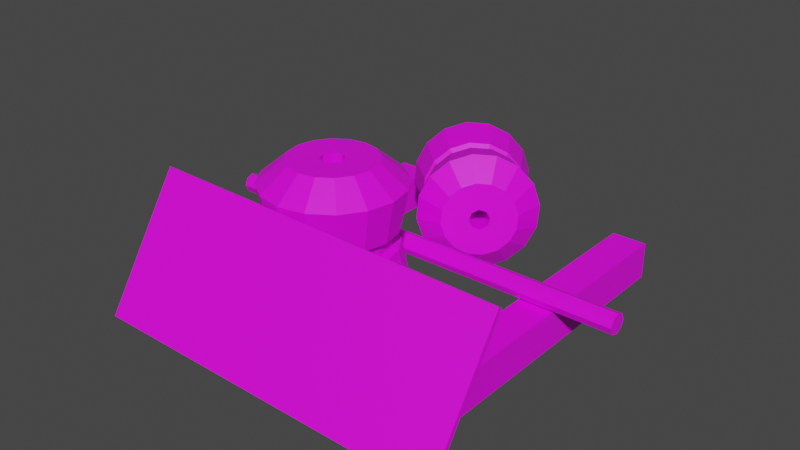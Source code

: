 # Source: scrap_metal_wall_5.blend  (saved by Blender 2.81.16; exported with 4.5.12 LTS)
import bpy
from mathutils import Matrix  # noqa: F401  (used for matrix-valued properties, if any)

bpy.ops.wm.read_factory_settings(use_empty=True)
scene = bpy.context.scene
scene.name = 'Scene'

# ---- collections
col_collection = bpy.data.collections.new('Collection'); scene.collection.children.link(col_collection)

# ---- images (referenced by path relative to the original .blend; pixels are not part of the script)
import os
ASSET_DIR = os.environ.get("B2B_ASSET_DIR", "")  # directory of the original .blend (textures are referenced by path, not embedded)
HERE = os.path.dirname(os.path.abspath(__file__))  # packed textures are extracted next to this script under _unpacked/

def load_image(name, relpath, width, height, colorspace="sRGB"):
    """Load a texture the original file referenced (path relative to the .blend, or extracted next to this script)."""
    p = next((c for c in (os.path.join(HERE, relpath), os.path.join(ASSET_DIR, relpath)) if relpath and os.path.exists(c)), "")
    if p:
        img = bpy.data.images.load(p, check_existing=True)
        img.name = name
    else:  # same state as the original file: an image datablock whose file is absent (Cycles renders it pink)
        img = bpy.data.images.new(name, width, height)
        img.source = "FILE"
        img.filepath = "//" + (relpath or name)
    img.colorspace_settings.name = colorspace
    return img
img_diamondlike_jpg = load_image('diamondlike.jpg', 'diamondlike.jpg', 1024, 1024, 'sRGB')
img_water_like_jpg = load_image('water like.jpg', 'water like.jpg', 1024, 1024, 'sRGB')
img_5d8dc95fea4801cc2be172470d590b55_jpg = load_image('5d8dc95fea4801cc2be172470d590b55.jpg', '5d8dc95fea4801cc2be172470d590b55.jpg', 1024, 1024, 'sRGB')
img_japan_wave_jpg = load_image('japan wave.jpg', 'japan wave.jpg', 1024, 1024, 'sRGB')

# ---- materials (node trees are filled in below, after node groups)
mat_theotherone = bpy.data.materials.new('TheOtherOne')
mat_theotherone.use_transparent_shadow = False
mat_pole = bpy.data.materials.new('Pole')
mat_pole.use_transparent_shadow = False
mat_cubes = bpy.data.materials.new('Cubes')
mat_cubes.use_transparent_shadow = False
mat_panel = bpy.data.materials.new('Panel')
mat_panel.use_transparent_shadow = False

# ---- material node trees
mat_theotherone.use_nodes = True; mat_theotherone.node_tree.nodes.clear()
_N = mat_theotherone.node_tree.nodes; _L = mat_theotherone.node_tree.links
n0 = _N.new('ShaderNodeOutputMaterial'); n0.name = 'Material Output'; n0.location = (300, 300)
n1 = _N.new('ShaderNodeBsdfPrincipled'); n1.name = 'Principled BSDF'; n1.location = (10, 300)
n1.distribution = 'GGX'
n1.subsurface_method = 'BURLEY'
n1.inputs[3].default_value = 1.45
n1.inputs[27].default_value = (0.0, 0.0, 0.0, 1.0)
n1.inputs[28].default_value = 1.0
n2 = _N.new('ShaderNodeTexImage'); n2.name = 'Image Texture'; n2.location = (-280, 275)
n2.image = img_diamondlike_jpg
_L.new(n1.outputs[0], n0.inputs[0])
_L.new(n2.outputs[0], n1.inputs[0])
n0.is_active_output = True
mat_pole.use_nodes = True; mat_pole.node_tree.nodes.clear()
_N = mat_pole.node_tree.nodes; _L = mat_pole.node_tree.links
n0 = _N.new('ShaderNodeOutputMaterial'); n0.name = 'Material Output'; n0.location = (300, 300)
n1 = _N.new('ShaderNodeBsdfPrincipled'); n1.name = 'Principled BSDF'; n1.location = (10, 300)
n1.distribution = 'GGX'
n1.subsurface_method = 'BURLEY'
n1.inputs[3].default_value = 1.45
n1.inputs[27].default_value = (0.0, 0.0, 0.0, 1.0)
n1.inputs[28].default_value = 1.0
n2 = _N.new('ShaderNodeTexImage'); n2.name = 'Image Texture'; n2.location = (-280, 275)
n2.image = img_water_like_jpg
_L.new(n1.outputs[0], n0.inputs[0])
_L.new(n2.outputs[0], n1.inputs[0])
n0.is_active_output = True
mat_cubes.use_nodes = True; mat_cubes.node_tree.nodes.clear()
_N = mat_cubes.node_tree.nodes; _L = mat_cubes.node_tree.links
n0 = _N.new('ShaderNodeOutputMaterial'); n0.name = 'Material Output'; n0.location = (300, 300)
n1 = _N.new('ShaderNodeBsdfPrincipled'); n1.name = 'Principled BSDF'; n1.location = (10, 300)
n1.distribution = 'GGX'
n1.subsurface_method = 'BURLEY'
n1.inputs[3].default_value = 1.45
n1.inputs[27].default_value = (0.0, 0.0, 0.0, 1.0)
n1.inputs[28].default_value = 1.0
n2 = _N.new('ShaderNodeTexImage'); n2.name = 'Image Texture'; n2.location = (-280, 275)
n2.image = img_5d8dc95fea4801cc2be172470d590b55_jpg
_L.new(n1.outputs[0], n0.inputs[0])
_L.new(n2.outputs[0], n1.inputs[0])
n0.is_active_output = True
mat_panel.use_nodes = True; mat_panel.node_tree.nodes.clear()
_N = mat_panel.node_tree.nodes; _L = mat_panel.node_tree.links
n0 = _N.new('ShaderNodeOutputMaterial'); n0.name = 'Material Output'; n0.location = (300, 300)
n1 = _N.new('ShaderNodeBsdfPrincipled'); n1.name = 'Principled BSDF'; n1.location = (10, 300)
n1.distribution = 'GGX'
n1.subsurface_method = 'BURLEY'
n1.inputs[3].default_value = 1.45
n1.inputs[27].default_value = (0.0, 0.0, 0.0, 1.0)
n1.inputs[28].default_value = 1.0
n2 = _N.new('ShaderNodeTexImage'); n2.name = 'Image Texture'; n2.location = (-280, 275)
n2.image = img_japan_wave_jpg
_L.new(n1.outputs[0], n0.inputs[0])
_L.new(n2.outputs[0], n1.inputs[0])
n0.is_active_output = True

# ---- world
world_world = bpy.data.worlds.new('World'); scene.world = world_world
world_world.use_nodes = True; world_world.node_tree.nodes.clear()
_N = world_world.node_tree.nodes; _L = world_world.node_tree.links
n0 = _N.new('ShaderNodeOutputWorld'); n0.name = 'World Output'; n0.location = (300, 300)
n1 = _N.new('ShaderNodeBackground'); n1.name = 'Background'; n1.location = (10, 300)
n1.inputs[0].default_value = (0.05088, 0.05088, 0.05088, 1.0)
_L.new(n1.outputs[0], n0.inputs[0])
n0.is_active_output = True
world_world.color = (0.05088, 0.05088, 0.05088)
world_world.use_sun_shadow = False
world_world.sun_shadow_jitter_overblur = 0.0

# ---- meshes
me_cylinder = bpy.data.meshes.new('Cylinder')
me_cylinder.from_pydata([(0.0, 1.0, -1.0), (0.0, 1.0, 1.0), (0.3827, 0.9239, -1.0), (0.3827, 0.9239, 1.0), (0.7071, 0.7071, -1.0), (0.7071, 0.7071, 1.0), (0.9239, 0.3827, -1.0), (0.9239, 0.3827, 1.0), (1.0, -4.371e-08, -1.0), (1.0, -4.371e-08, 1.0), (0.9239, -0.3827, -1.0), (0.9239, -0.3827, 1.0), (0.7071, -0.7071, -1.0), (0.7071, -0.7071, 1.0), (0.3827, -0.9239, -1.0), (0.3827, -0.9239, 1.0), (1.51e-07, -1.0, -1.0), (1.51e-07, -1.0, 1.0), (-0.3827, -0.9239, -1.0), (-0.3827, -0.9239, 1.0), (-0.7071, -0.7071, -1.0), (-0.7071, -0.7071, 1.0), (-0.9239, -0.3827, -1.0), (-0.9239, -0.3827, 1.0), (-1.0, 1.192e-08, -1.0), (-1.0, 1.192e-08, 1.0), (-0.9239, 0.3827, -1.0), (-0.9239, 0.3827, 1.0), (-0.7071, 0.7071, -1.0), (-0.7071, 0.7071, 1.0), (-0.3827, 0.9239, -1.0), (-0.3827, 0.9239, 1.0), (1.905e-08, 0.7708, -0.0876), (0.295, 0.7122, -0.0876), (0.5451, 0.5451, -0.0876), (0.7122, 0.295, -0.0876), (0.7708, -3.369e-08, -0.0876), (0.7122, -0.295, -0.0876), (0.5451, -0.5451, -0.0876), (0.295, -0.7122, -0.0876), (1.354e-07, -0.7708, -0.0876), (-0.295, -0.7122, -0.0876), (-0.5451, -0.5451, -0.0876), (-0.7122, -0.295, -0.0876), (-0.7708, 9.192e-09, -0.0876), (-0.7122, 0.295, -0.0876), (-0.5451, 0.5451, -0.0876), (-0.295, 0.7122, -0.0876), (1.852e-08, 0.7777, 0.1563), (0.2976, 0.7185, 0.1563), (0.5499, 0.5499, 0.1563), (0.7185, 0.2976, 0.1563), (0.7777, -3.399e-08, 0.1563), (0.7185, -0.2976, 0.1563), (0.5499, -0.5499, 0.1563), (0.2976, -0.7185, 0.1563), (1.36e-07, -0.7777, 0.1563), (-0.2976, -0.7185, 0.1563), (-0.5499, -0.5499, 0.1563), (-0.7185, -0.2976, 0.1563), (-0.7777, 9.274e-09, 0.1563), (-0.7185, 0.2976, 0.1563), (-0.5499, 0.5499, 0.1563), (-0.2976, 0.7185, 0.1563), (9.41e-09, 0.8798, 0.2005), (0.3367, 0.8128, 0.2005), (0.6221, 0.6221, 0.2005), (0.8128, 0.3367, 0.2005), (0.8798, -3.846e-08, 0.2005), (0.8128, -0.3367, 0.2005), (0.6221, -0.6221, 0.2005), (0.3367, -0.8128, 0.2005), (1.423e-07, -0.8798, 0.2005), (-0.3367, -0.8128, 0.2005), (-0.6221, -0.6221, 0.2005), (-0.8128, -0.3367, 0.2005), (-0.8798, 1.049e-08, 0.2005), (-0.8128, 0.3367, 0.2005), (-0.6221, 0.6221, 0.2005), (-0.3367, 0.8128, 0.2005), (0.3337, 0.8056, -0.1312), (0.6166, 0.6166, -0.1312), (0.8056, 0.3337, -0.1312), (0.872, -3.812e-08, -0.1312), (0.8056, -0.3337, -0.1312), (0.6166, -0.6166, -0.1312), (0.3337, -0.8056, -0.1312), (1.417e-07, -0.872, -0.1312), (-0.3337, -0.8056, -0.1312), (-0.6166, -0.6166, -0.1312), (-0.8056, -0.3337, -0.1312), (-0.872, 1.04e-08, -0.1312), (-0.8056, 0.3337, -0.1312), (-0.6166, 0.6166, -0.1312), (-0.3337, 0.8056, -0.1312), (1.002e-08, 0.872, -0.1312), (0.2383, 0.5753, 1.414), (2.051e-08, 0.6228, 1.414), (0.4404, 0.4404, 1.414), (0.5753, 0.2383, 1.414), (0.6228, -3.054e-08, 1.414), (0.5753, -0.2383, 1.414), (0.4404, -0.4404, 1.414), (0.2383, -0.5753, 1.414), (1.145e-07, -0.6228, 1.414), (-0.2383, -0.5753, 1.414), (-0.4404, -0.4404, 1.414), (-0.5753, -0.2383, 1.414), (-0.6228, 4.11e-09, 1.414), (-0.5753, 0.2383, 1.414), (-0.4404, 0.4404, 1.414), (-0.2383, 0.5753, 1.414), (2.171e-08, 0.646, -1.504), (0.2472, 0.5968, -1.504), (0.4568, 0.4568, -1.504), (0.5968, 0.2472, -1.504), (0.646, -2.619e-08, -1.504), (0.5968, -0.2472, -1.504), (0.4568, -0.4568, -1.504), (0.2472, -0.5968, -1.504), (1.193e-07, -0.646, -1.504), (-0.2472, -0.5968, -1.504), (-0.4568, -0.4568, -1.504), (-0.5968, -0.2472, -1.504), (-0.646, 9.746e-09, -1.504), (-0.5968, 0.2472, -1.504), (-0.4568, 0.4568, -1.504), (-0.2472, 0.5968, -1.504), (-1.483e-08, -0.1696, 1.414), (-1.483e-08, -0.1696, -1.504), (0.1199, -0.1199, 1.414), (0.1199, -0.1199, -1.504), (0.1199, 0.1199, 1.414), (0.1199, 0.1199, -1.504), (0.0, 0.1696, 1.414), (0.0, 0.1696, -1.504), (-0.1199, -0.1199, 1.414), (-0.1199, -0.1199, -1.504), (-0.1199, 0.1199, 1.414), (-0.1199, 0.1199, -1.504), (-0.1696, 2.022e-09, 1.414), (-0.1696, 2.022e-09, -1.504), (0.1696, -7.413e-09, 1.414), (0.1696, -7.413e-09, -1.504)], [], [(64, 1, 3, 65), (65, 3, 5, 66), (66, 5, 7, 67), (67, 7, 9, 68), (68, 9, 11, 69), (69, 11, 13, 70), (70, 13, 15, 71), (71, 15, 17, 72), (72, 17, 19, 73), (73, 19, 21, 74), (74, 21, 23, 75), (75, 23, 25, 76), (76, 25, 27, 77), (77, 27, 29, 78), (7, 5, 98, 99), (78, 29, 31, 79), (79, 31, 1, 64), (14, 16, 120, 119), (94, 47, 32, 95), (93, 46, 47, 94), (92, 45, 46, 93), (91, 44, 45, 92), (90, 43, 44, 91), (89, 42, 43, 90), (88, 41, 42, 89), (87, 40, 41, 88), (86, 39, 40, 87), (85, 38, 39, 86), (84, 37, 38, 85), (83, 36, 37, 84), (82, 35, 36, 83), (81, 34, 35, 82), (80, 33, 34, 81), (95, 32, 33, 80), (47, 63, 48, 32), (46, 62, 63, 47), (45, 61, 62, 46), (44, 60, 61, 45), (43, 59, 60, 44), (42, 58, 59, 43), (41, 57, 58, 42), (40, 56, 57, 41), (39, 55, 56, 40), (38, 54, 55, 39), (37, 53, 54, 38), (36, 52, 53, 37), (35, 51, 52, 36), (34, 50, 51, 35), (33, 49, 50, 34), (32, 48, 49, 33), (63, 79, 64, 48), (62, 78, 79, 63), (61, 77, 78, 62), (60, 76, 77, 61), (59, 75, 76, 60), (58, 74, 75, 59), (57, 73, 74, 58), (56, 72, 73, 57), (55, 71, 72, 56), (54, 70, 71, 55), (53, 69, 70, 54), (52, 68, 69, 53), (51, 67, 68, 52), (50, 66, 67, 51), (49, 65, 66, 50), (48, 64, 65, 49), (0, 95, 80, 2), (2, 80, 81, 4), (4, 81, 82, 6), (6, 82, 83, 8), (8, 83, 84, 10), (10, 84, 85, 12), (12, 85, 86, 14), (14, 86, 87, 16), (16, 87, 88, 18), (18, 88, 89, 20), (20, 89, 90, 22), (22, 90, 91, 24), (24, 91, 92, 26), (26, 92, 93, 28), (28, 93, 94, 30), (30, 94, 95, 0), (96, 97, 111, 110, 109, 108, 140, 138, 134, 132, 142, 100, 99, 98), (17, 15, 103, 104), (3, 1, 97, 96), (27, 25, 108, 109), (13, 11, 101, 102), (23, 21, 106, 107), (1, 31, 111, 97), (9, 7, 99, 100), (19, 17, 104, 105), (29, 27, 109, 110), (5, 3, 96, 98), (15, 13, 102, 103), (25, 23, 107, 108), (11, 9, 100, 101), (21, 19, 105, 106), (31, 29, 110, 111), (112, 113, 114, 115, 116, 143, 133, 135, 139, 141, 124, 125, 126, 127), (0, 2, 113, 112), (24, 26, 125, 124), (10, 12, 118, 117), (20, 22, 123, 122), (30, 0, 112, 127), (6, 8, 116, 115), (16, 18, 121, 120), (26, 28, 126, 125), (2, 4, 114, 113), (12, 14, 119, 118), (22, 24, 124, 123), (8, 10, 117, 116), (18, 20, 122, 121), (28, 30, 127, 126), (4, 6, 115, 114), (139, 138, 140, 141), (143, 142, 132, 133), (141, 140, 136, 137), (131, 130, 142, 143), (124, 141, 137, 129, 131, 143, 116, 117, 118, 119, 120, 121, 122, 123), (129, 128, 130, 131), (135, 134, 138, 139), (100, 142, 130, 128, 136, 140, 108, 107, 106, 105, 104, 103, 102, 101), (133, 132, 134, 135), (137, 136, 128, 129)])
_uv = me_cylinder.uv_layers.new(name='UVMap')
_uv.uv.foreach_set('vector', [1.0, 0.7579, 1.0, 1.0, 0.9375, 1.0, 0.9375, 0.7579, 0.9375, 0.7579, 0.9375, 1.0, 0.875, 1.0, 0.875, 0.7579, 0.875, 0.7579, 0.875, 1.0, 0.8125, 1.0, 0.8125, 0.7579, 0.8125, 0.7579, 0.8125, 1.0, 0.75, 1.0, 0.75, 0.7579, 0.75, 0.7579, 0.75, 1.0, 0.6875, 1.0, 0.6875, 0.7579, 0.6875, 0.7579, 0.6875, 1.0, 0.625, 1.0, 0.625, 0.7579, 0.625, 0.7579, 0.625, 1.0, 0.5625, 1.0, 0.5625, 0.7579, 0.5625, 0.7579, 0.5625, 1.0, 0.5, 1.0, 0.5, 0.7579, 0.5, 0.7579, 0.5, 1.0, 0.4375, 1.0, 0.4375, 0.7579, 0.4375, 0.7579, 0.4375, 1.0, 0.375, 1.0, 0.375, 0.7579, 0.375, 0.7579, 0.375, 1.0, 0.3125, 1.0, 0.3125, 0.7579, 0.3125, 0.7579, 0.3125, 1.0, 0.25, 1.0, 0.25, 0.7579, 0.25, 0.7579, 0.25, 1.0, 0.1875, 1.0, 0.1875, 0.7579, 0.1875, 0.7579, 0.1875, 1.0, 0.125, 1.0, 0.125, 0.7579, 0.8125, 1.0, 0.875, 1.0, 0.875, 1.0, 0.8125, 1.0, 0.125, 0.7579, 0.125, 1.0, 0.0625, 1.0, 0.0625, 0.7579, 0.0625, 0.7579, 0.0625, 1.0, 0.0, 1.0, 0.0, 0.7579, 0.5625, 0.5, 0.5, 0.5, 0.5, 0.5, 0.5625, 0.5, 0.0625, 0.7164, 0.0625, 0.725, 0.0, 0.725, 0.0, 0.7164, 0.125, 0.7164, 0.125, 0.725, 0.0625, 0.725, 0.0625, 0.7164, 0.1875, 0.7164, 0.1875, 0.725, 0.125, 0.725, 0.125, 0.7164, 0.25, 0.7164, 0.25, 0.725, 0.1875, 0.725, 0.1875, 0.7164, 0.3125, 0.7164, 0.3125, 0.725, 0.25, 0.725, 0.25, 0.7164, 0.375, 0.7164, 0.375, 0.725, 0.3125, 0.725, 0.3125, 0.7164, 0.4375, 0.7164, 0.4375, 0.725, 0.375, 0.725, 0.375, 0.7164, 0.5, 0.7164, 0.5, 0.725, 0.4375, 0.725, 0.4375, 0.7164, 0.5625, 0.7164, 0.5625, 0.725, 0.5, 0.725, 0.5, 0.7164, 0.625, 0.7164, 0.625, 0.725, 0.5625, 0.725, 0.5625, 0.7164, 0.6875, 0.7164, 0.6875, 0.725, 0.625, 0.725, 0.625, 0.7164, 0.75, 0.7164, 0.75, 0.725, 0.6875, 0.725, 0.6875, 0.7164, 0.8125, 0.7164, 0.8125, 0.725, 0.75, 0.725, 0.75, 0.7164, 0.875, 0.7164, 0.875, 0.725, 0.8125, 0.725, 0.8125, 0.7164, 0.9375, 0.7164, 0.9375, 0.725, 0.875, 0.725, 0.875, 0.7164, 1.0, 0.7164, 1.0, 0.725, 0.9375, 0.725, 0.9375, 0.7164, 0.0625, 0.725, 0.0625, 0.7474, 0.0, 0.7474, 0.0, 0.725, 0.125, 0.725, 0.125, 0.7474, 0.0625, 0.7474, 0.0625, 0.725, 0.1875, 0.725, 0.1875, 0.7474, 0.125, 0.7474, 0.125, 0.725, 0.25, 0.725, 0.25, 0.7474, 0.1875, 0.7474, 0.1875, 0.725, 0.3125, 0.725, 0.3125, 0.7474, 0.25, 0.7474, 0.25, 0.725, 0.375, 0.725, 0.375, 0.7474, 0.3125, 0.7474, 0.3125, 0.725, 0.4375, 0.725, 0.4375, 0.7474, 0.375, 0.7474, 0.375, 0.725, 0.5, 0.725, 0.5, 0.7474, 0.4375, 0.7474, 0.4375, 0.725, 0.5625, 0.725, 0.5625, 0.7474, 0.5, 0.7474, 0.5, 0.725, 0.625, 0.725, 0.625, 0.7474, 0.5625, 0.7474, 0.5625, 0.725, 0.6875, 0.725, 0.6875, 0.7474, 0.625, 0.7474, 0.625, 0.725, 0.75, 0.725, 0.75, 0.7474, 0.6875, 0.7474, 0.6875, 0.725, 0.8125, 0.725, 0.8125, 0.7474, 0.75, 0.7474, 0.75, 0.725, 0.875, 0.725, 0.875, 0.7474, 0.8125, 0.7474, 0.8125, 0.725, 0.9375, 0.725, 0.9375, 0.7474, 0.875, 0.7474, 0.875, 0.725, 1.0, 0.725, 1.0, 0.7474, 0.9375, 0.7474, 0.9375, 0.725, 0.0625, 0.7474, 0.0625, 0.7579, 0.0, 0.7579, 0.0, 0.7474, 0.125, 0.7474, 0.125, 0.7579, 0.0625, 0.7579, 0.0625, 0.7474, 0.1875, 0.7474, 0.1875, 0.7579, 0.125, 0.7579, 0.125, 0.7474, 0.25, 0.7474, 0.25, 0.7579, 0.1875, 0.7579, 0.1875, 0.7474, 0.3125, 0.7474, 0.3125, 0.7579, 0.25, 0.7579, 0.25, 0.7474, 0.375, 0.7474, 0.375, 0.7579, 0.3125, 0.7579, 0.3125, 0.7474, 0.4375, 0.7474, 0.4375, 0.7579, 0.375, 0.7579, 0.375, 0.7474, 0.5, 0.7474, 0.5, 0.7579, 0.4375, 0.7579, 0.4375, 0.7474, 0.5625, 0.7474, 0.5625, 0.7579, 0.5, 0.7579, 0.5, 0.7474, 0.625, 0.7474, 0.625, 0.7579, 0.5625, 0.7579, 0.5625, 0.7474, 0.6875, 0.7474, 0.6875, 0.7579, 0.625, 0.7579, 0.625, 0.7474, 0.75, 0.7474, 0.75, 0.7579, 0.6875, 0.7579, 0.6875, 0.7474, 0.8125, 0.7474, 0.8125, 0.7579, 0.75, 0.7579, 0.75, 0.7474, 0.875, 0.7474, 0.875, 0.7579, 0.8125, 0.7579, 0.8125, 0.7474, 0.9375, 0.7474, 0.9375, 0.7579, 0.875, 0.7579, 0.875, 0.7474, 1.0, 0.7474, 1.0, 0.7579, 0.9375, 0.7579, 0.9375, 0.7474, 1.0, 0.5, 1.0, 0.7164, 0.9375, 0.7164, 0.9375, 0.5, 0.9375, 0.5, 0.9375, 0.7164, 0.875, 0.7164, 0.875, 0.5, 0.875, 0.5, 0.875, 0.7164, 0.8125, 0.7164, 0.8125, 0.5, 0.8125, 0.5, 0.8125, 0.7164, 0.75, 0.7164, 0.75, 0.5, 0.75, 0.5, 0.75, 0.7164, 0.6875, 0.7164, 0.6875, 0.5, 0.6875, 0.5, 0.6875, 0.7164, 0.625, 0.7164, 0.625, 0.5, 0.625, 0.5, 0.625, 0.7164, 0.5625, 0.7164, 0.5625, 0.5, 0.5625, 0.5, 0.5625, 0.7164, 0.5, 0.7164, 0.5, 0.5, 0.5, 0.5, 0.5, 0.7164, 0.4375, 0.7164, 0.4375, 0.5, 0.4375, 0.5, 0.4375, 0.7164, 0.375, 0.7164, 0.375, 0.5, 0.375, 0.5, 0.375, 0.7164, 0.3125, 0.7164, 0.3125, 0.5, 0.3125, 0.5, 0.3125, 0.7164, 0.25, 0.7164, 0.25, 0.5, 0.25, 0.5, 0.25, 0.7164, 0.1875, 0.7164, 0.1875, 0.5, 0.1875, 0.5, 0.1875, 0.7164, 0.125, 0.7164, 0.125, 0.5, 0.125, 0.5, 0.125, 0.7164, 0.0625, 0.7164, 0.0625, 0.5, 0.0625, 0.5, 0.0625, 0.7164, 0.0, 0.7164, 0.0, 0.5, 0.3418, 0.4717, 0.25, 0.49, 0.1582, 0.4717, 0.08029, 0.4197, 0.02827, 0.3418, 0.01, 0.25, 0.1846, 0.25, 0.2038, 0.2962, 0.25, 0.3154, 0.2962, 0.2962, 0.3154, 0.25, 0.49, 0.25, 0.4717, 0.3418, 0.4197, 0.4197, 0.5, 1.0, 0.5625, 1.0, 0.5625, 1.0, 0.5, 1.0, 0.9375, 1.0, 1.0, 1.0, 1.0, 1.0, 0.9375, 1.0, 0.1875, 1.0, 0.25, 1.0, 0.25, 1.0, 0.1875, 1.0, 0.625, 1.0, 0.6875, 1.0, 0.6875, 1.0, 0.625, 1.0, 0.3125, 1.0, 0.375, 1.0, 0.375, 1.0, 0.3125, 1.0, 0.0, 1.0, 0.0625, 1.0, 0.0625, 1.0, 0.0, 1.0, 0.75, 1.0, 0.8125, 1.0, 0.8125, 1.0, 0.75, 1.0, 0.4375, 1.0, 0.5, 1.0, 0.5, 1.0, 0.4375, 1.0, 0.125, 1.0, 0.1875, 1.0, 0.1875, 1.0, 0.125, 1.0, 0.875, 1.0, 0.9375, 1.0, 0.9375, 1.0, 0.875, 1.0, 0.5625, 1.0, 0.625, 1.0, 0.625, 1.0, 0.5625, 1.0, 0.25, 1.0, 0.3125, 1.0, 0.3125, 1.0, 0.25, 1.0, 0.6875, 1.0, 0.75, 1.0, 0.75, 1.0, 0.6875, 1.0, 0.375, 1.0, 0.4375, 1.0, 0.4375, 1.0, 0.375, 1.0, 0.0625, 1.0, 0.125, 1.0, 0.125, 1.0, 0.0625, 1.0, 0.75, 0.49, 0.8418, 0.4717, 0.9197, 0.4197, 0.9717, 0.3418, 0.99, 0.25, 0.813, 0.25, 0.7946, 0.2946, 0.75, 0.313, 0.7054, 0.2946, 0.687, 0.25, 0.51, 0.25, 0.5283, 0.3418, 0.5803, 0.4197, 0.6582, 0.4717, 1.0, 0.5, 0.9375, 0.5, 0.9375, 0.5, 1.0, 0.5, 0.25, 0.5, 0.1875, 0.5, 0.1875, 0.5, 0.25, 0.5, 0.6875, 0.5, 0.625, 0.5, 0.625, 0.5, 0.6875, 0.5, 0.375, 0.5, 0.3125, 0.5, 0.3125, 0.5, 0.375, 0.5, 0.0625, 0.5, 0.0, 0.5, 0.0, 0.5, 0.0625, 0.5, 0.8125, 0.5, 0.75, 0.5, 0.75, 0.5, 0.8125, 0.5, 0.5, 0.5, 0.4375, 0.5, 0.4375, 0.5, 0.5, 0.5, 0.1875, 0.5, 0.125, 0.5, 0.125, 0.5, 0.1875, 0.5, 0.9375, 0.5, 0.875, 0.5, 0.875, 0.5, 0.9375, 0.5, 0.625, 0.5, 0.5625, 0.5, 0.5625, 0.5, 0.625, 0.5, 0.3125, 0.5, 0.25, 0.5, 0.25, 0.5, 0.3125, 0.5, 0.75, 0.5, 0.6875, 0.5, 0.6875, 0.5, 0.75, 0.5, 0.4375, 0.5, 0.375, 0.5, 0.375, 0.5, 0.4375, 0.5, 0.125, 0.5, 0.0625, 0.5, 0.0625, 0.5, 0.125, 0.5, 0.875, 0.5, 0.8125, 0.5, 0.8125, 0.5, 0.875, 0.5, 0.125, 0.7442, 0.125, 0.7709, 0.25, 0.7709, 0.25, 0.7442, 0.75, 0.7442, 0.75, 0.7709, 0.875, 0.7709, 0.875, 0.7442, 0.25, 0.7442, 0.25, 0.7709, 0.375, 0.7709, 0.375, 0.7442, 0.625, 0.7442, 0.625, 0.7709, 0.75, 0.7709, 0.75, 0.7442, 0.51, 0.25, 0.687, 0.25, 0.7054, 0.2054, 0.75, 0.187, 0.7946, 0.2054, 0.813, 0.25, 0.99, 0.25, 0.9717, 0.1582, 0.9197, 0.08029, 0.8418, 0.02827, 0.75, 0.01, 0.6582, 0.02827, 0.5803, 0.08029, 0.5283, 0.1582, 0.5, 0.7442, 0.5, 0.7709, 0.625, 0.7709, 0.625, 0.7442, 0.0, 0.7442, 0.0, 0.7709, 0.125, 0.7709, 0.125, 0.7442, 0.49, 0.25, 0.3154, 0.25, 0.2962, 0.2038, 0.25, 0.1846, 0.2038, 0.2038, 0.1846, 0.25, 0.01, 0.25, 0.02827, 0.1582, 0.08029, 0.08029, 0.1582, 0.02827, 0.25, 0.01, 0.3418, 0.02827, 0.4197, 0.08029, 0.4717, 0.1582, 0.875, 0.7442, 0.875, 0.7709, 1.0, 0.7709, 1.0, 0.7442, 0.375, 0.7442, 0.375, 0.7709, 0.5, 0.7709, 0.5, 0.7442])
me_cylinder.materials.append(mat_theotherone)
me_cylinder.use_remesh_fix_poles = True
me_cylinder.use_remesh_preserve_attributes = False
me_cylinder.use_mirror_vertex_groups = False
me_cylinder.update()
me_cylinder_001 = bpy.data.meshes.new('Cylinder.001')
me_cylinder_001.from_pydata([(0.0, 1.0, -1.0), (0.0, 1.0, 1.0), (0.7071, 0.7071, -1.0), (0.7071, 0.7071, 1.0), (1.0, -4.371e-08, -1.0), (1.0, -4.371e-08, 1.0), (0.7071, -0.7071, -1.0), (0.7071, -0.7071, 1.0), (-8.742e-08, -1.0, -1.0), (-8.742e-08, -1.0, 1.0), (-0.7071, -0.7071, -1.0), (-0.7071, -0.7071, 1.0), (-1.0, 1.192e-08, -1.0), (-1.0, 1.192e-08, 1.0), (-0.7071, 0.7071, -1.0), (-0.7071, 0.7071, 1.0)], [], [(0, 1, 3, 2), (2, 3, 5, 4), (4, 5, 7, 6), (6, 7, 9, 8), (8, 9, 11, 10), (10, 11, 13, 12), (3, 1, 15, 13, 11, 9, 7, 5), (12, 13, 15, 14), (14, 15, 1, 0), (0, 2, 4, 6, 8, 10, 12, 14)])
_uv = me_cylinder_001.uv_layers.new(name='UVMap')
_uv.uv.foreach_set('vector', [1.0, 0.5, 1.0, 1.0, 0.875, 1.0, 0.875, 0.5, 0.875, 0.5, 0.875, 1.0, 0.75, 1.0, 0.75, 0.5, 0.75, 0.5, 0.75, 1.0, 0.625, 1.0, 0.625, 0.5, 0.625, 0.5, 0.625, 1.0, 0.5, 1.0, 0.5, 0.5, 0.5, 0.5, 0.5, 1.0, 0.375, 1.0, 0.375, 0.5, 0.375, 0.5, 0.375, 1.0, 0.25, 1.0, 0.25, 0.5, 0.4197, 0.4197, 0.25, 0.49, 0.08029, 0.4197, 0.01, 0.25, 0.08029, 0.08029, 0.25, 0.01, 0.4197, 0.08029, 0.49, 0.25, 0.25, 0.5, 0.25, 1.0, 0.125, 1.0, 0.125, 0.5, 0.125, 0.5, 0.125, 1.0, 0.0, 1.0, 0.0, 0.5, 0.75, 0.49, 0.9197, 0.4197, 0.99, 0.25, 0.9197, 0.08029, 0.75, 0.01, 0.5803, 0.08029, 0.51, 0.25, 0.5803, 0.4197])
me_cylinder_001.materials.append(mat_pole)
me_cylinder_001.use_remesh_fix_poles = True
me_cylinder_001.use_remesh_preserve_attributes = False
me_cylinder_001.use_mirror_vertex_groups = False
me_cylinder_001.update()
me_cube_001 = bpy.data.meshes.new('Cube.001')
me_cube_001.from_pydata([(-1.0, -1.0, -1.0), (-1.0, -1.0, 1.0), (-1.0, 1.0, -1.0), (-1.0, 1.0, 1.0), (1.0, -1.0, -1.0), (1.0, -1.0, 1.0), (1.0, 1.0, -1.0), (1.0, 1.0, 1.0)], [], [(0, 1, 3, 2), (2, 3, 7, 6), (6, 7, 5, 4), (4, 5, 1, 0), (2, 6, 4, 0), (7, 3, 1, 5)])
_uv = me_cube_001.uv_layers.new(name='UVMap')
_uv.uv.foreach_set('vector', [0.375, 0.0, 0.625, 0.0, 0.625, 0.25, 0.375, 0.25, 0.375, 0.25, 0.625, 0.25, 0.625, 0.5, 0.375, 0.5, 0.375, 0.5, 0.625, 0.5, 0.625, 0.75, 0.375, 0.75, 0.375, 0.75, 0.625, 0.75, 0.625, 1.0, 0.375, 1.0, 0.125, 0.5, 0.375, 0.5, 0.375, 0.75, 0.125, 0.75, 0.625, 0.5, 0.875, 0.5, 0.875, 0.75, 0.625, 0.75])
me_cube_001.materials.append(mat_cubes)
me_cube_001.use_remesh_fix_poles = True
me_cube_001.use_remesh_preserve_attributes = False
me_cube_001.use_mirror_vertex_groups = False
me_cube_001.update()
me_cube_000 = bpy.data.meshes.new('Cube.000')
me_cube_000.from_pydata([(-1.0, -1.0, -1.0), (-1.0, -1.0, 1.0), (-1.0, 1.0, -1.0), (-1.0, 1.0, 1.0), (1.0, -1.0, -1.0), (1.0, -1.0, 1.0), (1.0, 1.0, -1.0), (1.0, 1.0, 1.0)], [], [(0, 1, 3, 2), (2, 3, 7, 6), (6, 7, 5, 4), (4, 5, 1, 0), (2, 6, 4, 0), (7, 3, 1, 5)])
_uv = me_cube_000.uv_layers.new(name='UVMap')
_uv.uv.foreach_set('vector', [0.02115, -1.941, 0.9875, -1.941, 0.9875, -0.9747, 0.02115, -0.9747, 0.02115, -0.9747, 0.9875, -0.9747, 0.9875, -0.008419, 0.02115, -0.008419, 0.02115, -0.008419, 0.9875, -0.008419, 0.9875, 0.9987, 0.02115, 0.9987, 0.02115, 0.9987, 0.9875, 0.9987, 0.9875, 1.965, 0.02115, 1.965, -0.9452, -0.008419, 0.02115, -0.008419, 0.02115, 0.9987, -0.9452, 0.9987, 0.9875, -0.008419, 1.954, -0.008419, 1.954, 0.9987, 0.9875, 0.9987])
me_cube_000.materials.append(mat_cubes)
me_cube_000.use_remesh_fix_poles = True
me_cube_000.use_remesh_preserve_attributes = False
me_cube_000.use_mirror_vertex_groups = False
me_cube_000.update()
me_cylinder_003 = bpy.data.meshes.new('Cylinder.003')
me_cylinder_003.from_pydata([(0.0, 1.0, -1.0), (0.0, 1.0, 1.0), (0.3827, 0.9239, -1.0), (0.3827, 0.9239, 1.0), (0.7071, 0.7071, -1.0), (0.7071, 0.7071, 1.0), (0.9239, 0.3827, -1.0), (0.9239, 0.3827, 1.0), (1.0, -4.371e-08, -1.0), (1.0, -4.371e-08, 1.0), (0.9239, -0.3827, -1.0), (0.9239, -0.3827, 1.0), (0.7071, -0.7071, -1.0), (0.7071, -0.7071, 1.0), (0.3827, -0.9239, -1.0), (0.3827, -0.9239, 1.0), (1.51e-07, -1.0, -1.0), (1.51e-07, -1.0, 1.0), (-0.3827, -0.9239, -1.0), (-0.3827, -0.9239, 1.0), (-0.7071, -0.7071, -1.0), (-0.7071, -0.7071, 1.0), (-0.9239, -0.3827, -1.0), (-0.9239, -0.3827, 1.0), (-1.0, 1.192e-08, -1.0), (-1.0, 1.192e-08, 1.0), (-0.9239, 0.3827, -1.0), (-0.9239, 0.3827, 1.0), (-0.7071, 0.7071, -1.0), (-0.7071, 0.7071, 1.0), (-0.3827, 0.9239, -1.0), (-0.3827, 0.9239, 1.0), (1.905e-08, 0.7708, -0.0876), (0.295, 0.7122, -0.0876), (0.5451, 0.5451, -0.0876), (0.7122, 0.295, -0.0876), (0.7708, -3.369e-08, -0.0876), (0.7122, -0.295, -0.0876), (0.5451, -0.5451, -0.0876), (0.295, -0.7122, -0.0876), (1.354e-07, -0.7708, -0.0876), (-0.295, -0.7122, -0.0876), (-0.5451, -0.5451, -0.0876), (-0.7122, -0.295, -0.0876), (-0.7708, 9.192e-09, -0.0876), (-0.7122, 0.295, -0.0876), (-0.5451, 0.5451, -0.0876), (-0.295, 0.7122, -0.0876), (1.852e-08, 0.7777, 0.1563), (0.2976, 0.7185, 0.1563), (0.5499, 0.5499, 0.1563), (0.7185, 0.2976, 0.1563), (0.7777, -3.399e-08, 0.1563), (0.7185, -0.2976, 0.1563), (0.5499, -0.5499, 0.1563), (0.2976, -0.7185, 0.1563), (1.36e-07, -0.7777, 0.1563), (-0.2976, -0.7185, 0.1563), (-0.5499, -0.5499, 0.1563), (-0.7185, -0.2976, 0.1563), (-0.7777, 9.274e-09, 0.1563), (-0.7185, 0.2976, 0.1563), (-0.5499, 0.5499, 0.1563), (-0.2976, 0.7185, 0.1563), (9.41e-09, 0.8798, 0.2005), (0.3367, 0.8128, 0.2005), (0.6221, 0.6221, 0.2005), (0.8128, 0.3367, 0.2005), (0.8798, -3.846e-08, 0.2005), (0.8128, -0.3367, 0.2005), (0.6221, -0.6221, 0.2005), (0.3367, -0.8128, 0.2005), (1.423e-07, -0.8798, 0.2005), (-0.3367, -0.8128, 0.2005), (-0.6221, -0.6221, 0.2005), (-0.8128, -0.3367, 0.2005), (-0.8798, 1.049e-08, 0.2005), (-0.8128, 0.3367, 0.2005), (-0.6221, 0.6221, 0.2005), (-0.3367, 0.8128, 0.2005), (0.3337, 0.8056, -0.1312), (0.6166, 0.6166, -0.1312), (0.8056, 0.3337, -0.1312), (0.872, -3.812e-08, -0.1312), (0.8056, -0.3337, -0.1312), (0.6166, -0.6166, -0.1312), (0.3337, -0.8056, -0.1312), (1.417e-07, -0.872, -0.1312), (-0.3337, -0.8056, -0.1312), (-0.6166, -0.6166, -0.1312), (-0.8056, -0.3337, -0.1312), (-0.872, 1.04e-08, -0.1312), (-0.8056, 0.3337, -0.1312), (-0.6166, 0.6166, -0.1312), (-0.3337, 0.8056, -0.1312), (1.002e-08, 0.872, -0.1312), (0.2383, 0.5753, 1.414), (2.051e-08, 0.6228, 1.414), (0.4404, 0.4404, 1.414), (0.5753, 0.2383, 1.414), (0.6228, -3.054e-08, 1.414), (0.5753, -0.2383, 1.414), (0.4404, -0.4404, 1.414), (0.2383, -0.5753, 1.414), (1.145e-07, -0.6228, 1.414), (-0.2383, -0.5753, 1.414), (-0.4404, -0.4404, 1.414), (-0.5753, -0.2383, 1.414), (-0.6228, 4.11e-09, 1.414), (-0.5753, 0.2383, 1.414), (-0.4404, 0.4404, 1.414), (-0.2383, 0.5753, 1.414), (2.171e-08, 0.646, -1.504), (0.2472, 0.5968, -1.504), (0.4568, 0.4568, -1.504), (0.5968, 0.2472, -1.504), (0.646, -2.619e-08, -1.504), (0.5968, -0.2472, -1.504), (0.4568, -0.4568, -1.504), (0.2472, -0.5968, -1.504), (1.193e-07, -0.646, -1.504), (-0.2472, -0.5968, -1.504), (-0.4568, -0.4568, -1.504), (-0.5968, -0.2472, -1.504), (-0.646, 9.746e-09, -1.504), (-0.5968, 0.2472, -1.504), (-0.4568, 0.4568, -1.504), (-0.2472, 0.5968, -1.504), (-1.483e-08, -0.1696, 1.414), (-1.483e-08, -0.1696, -1.504), (0.1199, -0.1199, 1.414), (0.1199, -0.1199, -1.504), (0.1199, 0.1199, 1.414), (0.1199, 0.1199, -1.504), (0.0, 0.1696, 1.414), (0.0, 0.1696, -1.504), (-0.1199, -0.1199, 1.414), (-0.1199, -0.1199, -1.504), (-0.1199, 0.1199, 1.414), (-0.1199, 0.1199, -1.504), (-0.1696, 2.022e-09, 1.414), (-0.1696, 2.022e-09, -1.504), (0.1696, -7.413e-09, 1.414), (0.1696, -7.413e-09, -1.504)], [], [(64, 1, 3, 65), (65, 3, 5, 66), (66, 5, 7, 67), (67, 7, 9, 68), (68, 9, 11, 69), (69, 11, 13, 70), (70, 13, 15, 71), (71, 15, 17, 72), (72, 17, 19, 73), (73, 19, 21, 74), (74, 21, 23, 75), (75, 23, 25, 76), (76, 25, 27, 77), (77, 27, 29, 78), (7, 5, 98, 99), (78, 29, 31, 79), (79, 31, 1, 64), (14, 16, 120, 119), (94, 47, 32, 95), (93, 46, 47, 94), (92, 45, 46, 93), (91, 44, 45, 92), (90, 43, 44, 91), (89, 42, 43, 90), (88, 41, 42, 89), (87, 40, 41, 88), (86, 39, 40, 87), (85, 38, 39, 86), (84, 37, 38, 85), (83, 36, 37, 84), (82, 35, 36, 83), (81, 34, 35, 82), (80, 33, 34, 81), (95, 32, 33, 80), (47, 63, 48, 32), (46, 62, 63, 47), (45, 61, 62, 46), (44, 60, 61, 45), (43, 59, 60, 44), (42, 58, 59, 43), (41, 57, 58, 42), (40, 56, 57, 41), (39, 55, 56, 40), (38, 54, 55, 39), (37, 53, 54, 38), (36, 52, 53, 37), (35, 51, 52, 36), (34, 50, 51, 35), (33, 49, 50, 34), (32, 48, 49, 33), (63, 79, 64, 48), (62, 78, 79, 63), (61, 77, 78, 62), (60, 76, 77, 61), (59, 75, 76, 60), (58, 74, 75, 59), (57, 73, 74, 58), (56, 72, 73, 57), (55, 71, 72, 56), (54, 70, 71, 55), (53, 69, 70, 54), (52, 68, 69, 53), (51, 67, 68, 52), (50, 66, 67, 51), (49, 65, 66, 50), (48, 64, 65, 49), (0, 95, 80, 2), (2, 80, 81, 4), (4, 81, 82, 6), (6, 82, 83, 8), (8, 83, 84, 10), (10, 84, 85, 12), (12, 85, 86, 14), (14, 86, 87, 16), (16, 87, 88, 18), (18, 88, 89, 20), (20, 89, 90, 22), (22, 90, 91, 24), (24, 91, 92, 26), (26, 92, 93, 28), (28, 93, 94, 30), (30, 94, 95, 0), (96, 97, 111, 110, 109, 108, 140, 138, 134, 132, 142, 100, 99, 98), (17, 15, 103, 104), (3, 1, 97, 96), (27, 25, 108, 109), (13, 11, 101, 102), (23, 21, 106, 107), (1, 31, 111, 97), (9, 7, 99, 100), (19, 17, 104, 105), (29, 27, 109, 110), (5, 3, 96, 98), (15, 13, 102, 103), (25, 23, 107, 108), (11, 9, 100, 101), (21, 19, 105, 106), (31, 29, 110, 111), (112, 113, 114, 115, 116, 143, 133, 135, 139, 141, 124, 125, 126, 127), (0, 2, 113, 112), (24, 26, 125, 124), (10, 12, 118, 117), (20, 22, 123, 122), (30, 0, 112, 127), (6, 8, 116, 115), (16, 18, 121, 120), (26, 28, 126, 125), (2, 4, 114, 113), (12, 14, 119, 118), (22, 24, 124, 123), (8, 10, 117, 116), (18, 20, 122, 121), (28, 30, 127, 126), (4, 6, 115, 114), (139, 138, 140, 141), (143, 142, 132, 133), (141, 140, 136, 137), (131, 130, 142, 143), (124, 141, 137, 129, 131, 143, 116, 117, 118, 119, 120, 121, 122, 123), (129, 128, 130, 131), (135, 134, 138, 139), (100, 142, 130, 128, 136, 140, 108, 107, 106, 105, 104, 103, 102, 101), (133, 132, 134, 135), (137, 136, 128, 129)])
_uv = me_cylinder_003.uv_layers.new(name='UVMap')
_uv.uv.foreach_set('vector', [1.0, 0.7579, 1.0, 1.0, 0.9375, 1.0, 0.9375, 0.7579, 0.9375, 0.7579, 0.9375, 1.0, 0.875, 1.0, 0.875, 0.7579, 0.875, 0.7579, 0.875, 1.0, 0.8125, 1.0, 0.8125, 0.7579, 0.8125, 0.7579, 0.8125, 1.0, 0.75, 1.0, 0.75, 0.7579, 0.75, 0.7579, 0.75, 1.0, 0.6875, 1.0, 0.6875, 0.7579, 0.6875, 0.7579, 0.6875, 1.0, 0.625, 1.0, 0.625, 0.7579, 0.625, 0.7579, 0.625, 1.0, 0.5625, 1.0, 0.5625, 0.7579, 0.5625, 0.7579, 0.5625, 1.0, 0.5, 1.0, 0.5, 0.7579, 0.5, 0.7579, 0.5, 1.0, 0.4375, 1.0, 0.4375, 0.7579, 0.4375, 0.7579, 0.4375, 1.0, 0.375, 1.0, 0.375, 0.7579, 0.375, 0.7579, 0.375, 1.0, 0.3125, 1.0, 0.3125, 0.7579, 0.3125, 0.7579, 0.3125, 1.0, 0.25, 1.0, 0.25, 0.7579, 0.25, 0.7579, 0.25, 1.0, 0.1875, 1.0, 0.1875, 0.7579, 0.1875, 0.7579, 0.1875, 1.0, 0.125, 1.0, 0.125, 0.7579, 0.8125, 1.0, 0.875, 1.0, 0.875, 1.0, 0.8125, 1.0, 0.125, 0.7579, 0.125, 1.0, 0.0625, 1.0, 0.0625, 0.7579, 0.0625, 0.7579, 0.0625, 1.0, 0.0, 1.0, 0.0, 0.7579, 0.5625, 0.5, 0.5, 0.5, 0.5, 0.5, 0.5625, 0.5, 0.0625, 0.7164, 0.0625, 0.725, 0.0, 0.725, 0.0, 0.7164, 0.125, 0.7164, 0.125, 0.725, 0.0625, 0.725, 0.0625, 0.7164, 0.1875, 0.7164, 0.1875, 0.725, 0.125, 0.725, 0.125, 0.7164, 0.25, 0.7164, 0.25, 0.725, 0.1875, 0.725, 0.1875, 0.7164, 0.3125, 0.7164, 0.3125, 0.725, 0.25, 0.725, 0.25, 0.7164, 0.375, 0.7164, 0.375, 0.725, 0.3125, 0.725, 0.3125, 0.7164, 0.4375, 0.7164, 0.4375, 0.725, 0.375, 0.725, 0.375, 0.7164, 0.5, 0.7164, 0.5, 0.725, 0.4375, 0.725, 0.4375, 0.7164, 0.5625, 0.7164, 0.5625, 0.725, 0.5, 0.725, 0.5, 0.7164, 0.625, 0.7164, 0.625, 0.725, 0.5625, 0.725, 0.5625, 0.7164, 0.6875, 0.7164, 0.6875, 0.725, 0.625, 0.725, 0.625, 0.7164, 0.75, 0.7164, 0.75, 0.725, 0.6875, 0.725, 0.6875, 0.7164, 0.8125, 0.7164, 0.8125, 0.725, 0.75, 0.725, 0.75, 0.7164, 0.875, 0.7164, 0.875, 0.725, 0.8125, 0.725, 0.8125, 0.7164, 0.9375, 0.7164, 0.9375, 0.725, 0.875, 0.725, 0.875, 0.7164, 1.0, 0.7164, 1.0, 0.725, 0.9375, 0.725, 0.9375, 0.7164, 0.0625, 0.725, 0.0625, 0.7474, 0.0, 0.7474, 0.0, 0.725, 0.125, 0.725, 0.125, 0.7474, 0.0625, 0.7474, 0.0625, 0.725, 0.1875, 0.725, 0.1875, 0.7474, 0.125, 0.7474, 0.125, 0.725, 0.25, 0.725, 0.25, 0.7474, 0.1875, 0.7474, 0.1875, 0.725, 0.3125, 0.725, 0.3125, 0.7474, 0.25, 0.7474, 0.25, 0.725, 0.375, 0.725, 0.375, 0.7474, 0.3125, 0.7474, 0.3125, 0.725, 0.4375, 0.725, 0.4375, 0.7474, 0.375, 0.7474, 0.375, 0.725, 0.5, 0.725, 0.5, 0.7474, 0.4375, 0.7474, 0.4375, 0.725, 0.5625, 0.725, 0.5625, 0.7474, 0.5, 0.7474, 0.5, 0.725, 0.625, 0.725, 0.625, 0.7474, 0.5625, 0.7474, 0.5625, 0.725, 0.6875, 0.725, 0.6875, 0.7474, 0.625, 0.7474, 0.625, 0.725, 0.75, 0.725, 0.75, 0.7474, 0.6875, 0.7474, 0.6875, 0.725, 0.8125, 0.725, 0.8125, 0.7474, 0.75, 0.7474, 0.75, 0.725, 0.875, 0.725, 0.875, 0.7474, 0.8125, 0.7474, 0.8125, 0.725, 0.9375, 0.725, 0.9375, 0.7474, 0.875, 0.7474, 0.875, 0.725, 1.0, 0.725, 1.0, 0.7474, 0.9375, 0.7474, 0.9375, 0.725, 0.0625, 0.7474, 0.0625, 0.7579, 0.0, 0.7579, 0.0, 0.7474, 0.125, 0.7474, 0.125, 0.7579, 0.0625, 0.7579, 0.0625, 0.7474, 0.1875, 0.7474, 0.1875, 0.7579, 0.125, 0.7579, 0.125, 0.7474, 0.25, 0.7474, 0.25, 0.7579, 0.1875, 0.7579, 0.1875, 0.7474, 0.3125, 0.7474, 0.3125, 0.7579, 0.25, 0.7579, 0.25, 0.7474, 0.375, 0.7474, 0.375, 0.7579, 0.3125, 0.7579, 0.3125, 0.7474, 0.4375, 0.7474, 0.4375, 0.7579, 0.375, 0.7579, 0.375, 0.7474, 0.5, 0.7474, 0.5, 0.7579, 0.4375, 0.7579, 0.4375, 0.7474, 0.5625, 0.7474, 0.5625, 0.7579, 0.5, 0.7579, 0.5, 0.7474, 0.625, 0.7474, 0.625, 0.7579, 0.5625, 0.7579, 0.5625, 0.7474, 0.6875, 0.7474, 0.6875, 0.7579, 0.625, 0.7579, 0.625, 0.7474, 0.75, 0.7474, 0.75, 0.7579, 0.6875, 0.7579, 0.6875, 0.7474, 0.8125, 0.7474, 0.8125, 0.7579, 0.75, 0.7579, 0.75, 0.7474, 0.875, 0.7474, 0.875, 0.7579, 0.8125, 0.7579, 0.8125, 0.7474, 0.9375, 0.7474, 0.9375, 0.7579, 0.875, 0.7579, 0.875, 0.7474, 1.0, 0.7474, 1.0, 0.7579, 0.9375, 0.7579, 0.9375, 0.7474, 1.0, 0.5, 1.0, 0.7164, 0.9375, 0.7164, 0.9375, 0.5, 0.9375, 0.5, 0.9375, 0.7164, 0.875, 0.7164, 0.875, 0.5, 0.875, 0.5, 0.875, 0.7164, 0.8125, 0.7164, 0.8125, 0.5, 0.8125, 0.5, 0.8125, 0.7164, 0.75, 0.7164, 0.75, 0.5, 0.75, 0.5, 0.75, 0.7164, 0.6875, 0.7164, 0.6875, 0.5, 0.6875, 0.5, 0.6875, 0.7164, 0.625, 0.7164, 0.625, 0.5, 0.625, 0.5, 0.625, 0.7164, 0.5625, 0.7164, 0.5625, 0.5, 0.5625, 0.5, 0.5625, 0.7164, 0.5, 0.7164, 0.5, 0.5, 0.5, 0.5, 0.5, 0.7164, 0.4375, 0.7164, 0.4375, 0.5, 0.4375, 0.5, 0.4375, 0.7164, 0.375, 0.7164, 0.375, 0.5, 0.375, 0.5, 0.375, 0.7164, 0.3125, 0.7164, 0.3125, 0.5, 0.3125, 0.5, 0.3125, 0.7164, 0.25, 0.7164, 0.25, 0.5, 0.25, 0.5, 0.25, 0.7164, 0.1875, 0.7164, 0.1875, 0.5, 0.1875, 0.5, 0.1875, 0.7164, 0.125, 0.7164, 0.125, 0.5, 0.125, 0.5, 0.125, 0.7164, 0.0625, 0.7164, 0.0625, 0.5, 0.0625, 0.5, 0.0625, 0.7164, 0.0, 0.7164, 0.0, 0.5, 0.3418, 0.4717, 0.25, 0.49, 0.1582, 0.4717, 0.08029, 0.4197, 0.02827, 0.3418, 0.01, 0.25, 0.1846, 0.25, 0.2038, 0.2962, 0.25, 0.3154, 0.2962, 0.2962, 0.3154, 0.25, 0.49, 0.25, 0.4717, 0.3418, 0.4197, 0.4197, 0.5, 1.0, 0.5625, 1.0, 0.5625, 1.0, 0.5, 1.0, 0.9375, 1.0, 1.0, 1.0, 1.0, 1.0, 0.9375, 1.0, 0.1875, 1.0, 0.25, 1.0, 0.25, 1.0, 0.1875, 1.0, 0.625, 1.0, 0.6875, 1.0, 0.6875, 1.0, 0.625, 1.0, 0.3125, 1.0, 0.375, 1.0, 0.375, 1.0, 0.3125, 1.0, 0.0, 1.0, 0.0625, 1.0, 0.0625, 1.0, 0.0, 1.0, 0.75, 1.0, 0.8125, 1.0, 0.8125, 1.0, 0.75, 1.0, 0.4375, 1.0, 0.5, 1.0, 0.5, 1.0, 0.4375, 1.0, 0.125, 1.0, 0.1875, 1.0, 0.1875, 1.0, 0.125, 1.0, 0.875, 1.0, 0.9375, 1.0, 0.9375, 1.0, 0.875, 1.0, 0.5625, 1.0, 0.625, 1.0, 0.625, 1.0, 0.5625, 1.0, 0.25, 1.0, 0.3125, 1.0, 0.3125, 1.0, 0.25, 1.0, 0.6875, 1.0, 0.75, 1.0, 0.75, 1.0, 0.6875, 1.0, 0.375, 1.0, 0.4375, 1.0, 0.4375, 1.0, 0.375, 1.0, 0.0625, 1.0, 0.125, 1.0, 0.125, 1.0, 0.0625, 1.0, 0.75, 0.49, 0.8418, 0.4717, 0.9197, 0.4197, 0.9717, 0.3418, 0.99, 0.25, 0.813, 0.25, 0.7946, 0.2946, 0.75, 0.313, 0.7054, 0.2946, 0.687, 0.25, 0.51, 0.25, 0.5283, 0.3418, 0.5803, 0.4197, 0.6582, 0.4717, 1.0, 0.5, 0.9375, 0.5, 0.9375, 0.5, 1.0, 0.5, 0.25, 0.5, 0.1875, 0.5, 0.1875, 0.5, 0.25, 0.5, 0.6875, 0.5, 0.625, 0.5, 0.625, 0.5, 0.6875, 0.5, 0.375, 0.5, 0.3125, 0.5, 0.3125, 0.5, 0.375, 0.5, 0.0625, 0.5, 0.0, 0.5, 0.0, 0.5, 0.0625, 0.5, 0.8125, 0.5, 0.75, 0.5, 0.75, 0.5, 0.8125, 0.5, 0.5, 0.5, 0.4375, 0.5, 0.4375, 0.5, 0.5, 0.5, 0.1875, 0.5, 0.125, 0.5, 0.125, 0.5, 0.1875, 0.5, 0.9375, 0.5, 0.875, 0.5, 0.875, 0.5, 0.9375, 0.5, 0.625, 0.5, 0.5625, 0.5, 0.5625, 0.5, 0.625, 0.5, 0.3125, 0.5, 0.25, 0.5, 0.25, 0.5, 0.3125, 0.5, 0.75, 0.5, 0.6875, 0.5, 0.6875, 0.5, 0.75, 0.5, 0.4375, 0.5, 0.375, 0.5, 0.375, 0.5, 0.4375, 0.5, 0.125, 0.5, 0.0625, 0.5, 0.0625, 0.5, 0.125, 0.5, 0.875, 0.5, 0.8125, 0.5, 0.8125, 0.5, 0.875, 0.5, 0.125, 0.7442, 0.125, 0.7709, 0.25, 0.7709, 0.25, 0.7442, 0.75, 0.7442, 0.75, 0.7709, 0.875, 0.7709, 0.875, 0.7442, 0.25, 0.7442, 0.25, 0.7709, 0.375, 0.7709, 0.375, 0.7442, 0.625, 0.7442, 0.625, 0.7709, 0.75, 0.7709, 0.75, 0.7442, 0.51, 0.25, 0.687, 0.25, 0.7054, 0.2054, 0.75, 0.187, 0.7946, 0.2054, 0.813, 0.25, 0.99, 0.25, 0.9717, 0.1582, 0.9197, 0.08029, 0.8418, 0.02827, 0.75, 0.01, 0.6582, 0.02827, 0.5803, 0.08029, 0.5283, 0.1582, 0.5, 0.7442, 0.5, 0.7709, 0.625, 0.7709, 0.625, 0.7442, 0.0, 0.7442, 0.0, 0.7709, 0.125, 0.7709, 0.125, 0.7442, 0.49, 0.25, 0.3154, 0.25, 0.2962, 0.2038, 0.25, 0.1846, 0.2038, 0.2038, 0.1846, 0.25, 0.01, 0.25, 0.02827, 0.1582, 0.08029, 0.08029, 0.1582, 0.02827, 0.25, 0.01, 0.3418, 0.02827, 0.4197, 0.08029, 0.4717, 0.1582, 0.875, 0.7442, 0.875, 0.7709, 1.0, 0.7709, 1.0, 0.7442, 0.375, 0.7442, 0.375, 0.7709, 0.5, 0.7709, 0.5, 0.7442])
me_cylinder_003.materials.append(mat_theotherone)
me_cylinder_003.use_remesh_fix_poles = True
me_cylinder_003.use_remesh_preserve_attributes = False
me_cylinder_003.use_mirror_vertex_groups = False
me_cylinder_003.update()
me_cube_002 = bpy.data.meshes.new('Cube.002')
me_cube_002.from_pydata([(-1.0, -1.0, -1.0), (-1.0, -1.0, 1.0), (-1.0, 1.0, -1.0), (-1.0, 1.0, 1.0), (1.0, -1.0, -1.0), (1.0, -1.0, 1.0), (1.0, 1.0, -1.0), (1.0, 1.0, 1.0)], [], [(0, 1, 3, 2), (2, 3, 7, 6), (6, 7, 5, 4), (4, 5, 1, 0), (2, 6, 4, 0), (7, 3, 1, 5)])
_uv = me_cube_002.uv_layers.new(name='UVMap')
_uv.uv.foreach_set('vector', [0.6987, 0.5682, 0.8092, 0.5682, 0.8092, 0.6787, 0.6987, 0.6787, 0.6163, 0.4754, 0.8663, 0.4754, 0.8663, 0.7254, 0.6163, 0.7254, 0.9985, 0.1502, 0.9985, 0.8459, -0.004804, 0.8459, -0.004804, 0.1502, 0.6671, 0.504, 0.9171, 0.504, 0.9171, 0.754, 0.6671, 0.754, 0.6372, 0.4952, 0.8872, 0.4952, 0.8872, 0.7452, 0.6372, 0.7452, 0.6462, 0.4841, 0.8962, 0.4841, 0.8962, 0.7341, 0.6462, 0.7341])
me_cube_002.materials.append(mat_panel)
me_cube_002.use_remesh_fix_poles = True
me_cube_002.use_remesh_preserve_attributes = False
me_cube_002.use_mirror_vertex_groups = False
me_cube_002.update()

# ---- objects
ob_cylinder = bpy.data.objects.new('Cylinder', me_cylinder)
ob_cylinder_001 = bpy.data.objects.new('Cylinder.001', me_cylinder_001)
ob_cube = bpy.data.objects.new('Cube', me_cube_001)
ob_cube_001 = bpy.data.objects.new('Cube.001', me_cube_000)
ob_cylinder_004 = bpy.data.objects.new('Cylinder.004', me_cylinder_003)
ob_cube_002 = bpy.data.objects.new('Cube.002', me_cube_002)

# ---- transforms, parenting, visibility, modifiers, constraints
ob_cylinder.location = (-0.06559, 0.3403, 0.1676)
ob_cylinder.rotation_euler = (1.523, -0.1136, 0.7101)
ob_cylinder.scale = (0.1695, 0.1695, 0.1297)
ob_cylinder.lineart.crease_threshold = 0.0
ob_cylinder_001.location = (-0.06086, 0.0596, 0.119)
ob_cylinder_001.rotation_euler = (1.571, -0.0, 1.571)
ob_cylinder_001.scale = (0.02875, 0.02875, 0.6225)
ob_cylinder_001.lineart.crease_threshold = 0.0
ob_cube.location = (-0.4186, 0.0, 0.03715)
ob_cube.scale = (0.04979, 0.5147, 0.05216)
ob_cube.lineart.crease_threshold = 0.0
ob_cube_001.location = (0.3404, 0.0, 0.03715)
ob_cube_001.scale = (0.04979, 0.5147, 0.05216)
ob_cube_001.lineart.crease_threshold = 0.0
ob_cylinder_004.location = (-0.1331, -0.1681, 0.2196)
ob_cylinder_004.scale = (0.1952, 0.1952, 0.1493)
ob_cylinder_004.lineart.crease_threshold = 0.0
ob_cube_002.location = (0.002711, -0.4805, 0.1869)
ob_cube_002.rotation_euler = (3.126, -2.581, -4.712)
ob_cube_002.scale = (0.006469, 0.5147, 0.204)
ob_cube_002.lineart.crease_threshold = 0.0

# ---- collection membership
col_collection.objects.link(ob_cylinder)
col_collection.objects.link(ob_cylinder_001)
col_collection.objects.link(ob_cube)
col_collection.objects.link(ob_cube_001)
col_collection.objects.link(ob_cylinder_004)
col_collection.objects.link(ob_cube_002)

# ---- scene / render settings (as saved in the file)
scene.frame_start = 1; scene.frame_end = 250; scene.frame_set(1)
scene.render.engine = 'BLENDER_EEVEE_NEXT'
scene.cycles.use_denoising = False
scene.cycles.samples = 128
scene.cycles.sampling_pattern = 'TABULATED_SOBOL'
scene.cycles.use_adaptive_sampling = False
scene.cycles.use_light_tree = False
scene.view_settings.view_transform = 'Filmic'
bpy.context.view_layer.update()

# ---- added for rendering (the .blend has no active camera and no usable light): camera, sun
cam_auto = bpy.data.cameras.new('AutoCamera')
cam_auto.lens = 50.0
cam_auto.sensor_width = 36.0
cam_auto.clip_end = 1000.0
ob_auto_camera = bpy.data.objects.new('AutoCamera', cam_auto)
scene.collection.objects.link(ob_auto_camera)
ob_auto_camera.location = (1.59682, -1.9861, 1.5269)
ob_auto_camera.rotation_euler = (1.09748, -7.21219e-08, 0.694738)
scene.camera = ob_auto_camera
light_auto_sun = bpy.data.lights.new('AutoSun', 'SUN')
light_auto_sun.energy = 3.0
light_auto_sun.angle = 0.0523599
ob_auto_sun = bpy.data.objects.new('AutoSun', light_auto_sun)
scene.collection.objects.link(ob_auto_sun)
ob_auto_sun.rotation_euler = (0.872665, 0.174533, 0.523599)
bpy.context.view_layer.update()
